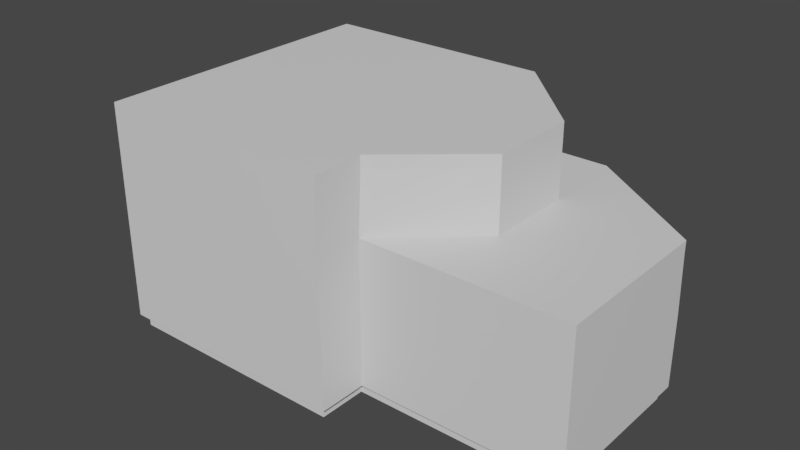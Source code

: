 # Source: map.blend  (saved by Blender 2.91.10; exported with 4.5.12 LTS)
import bpy
from mathutils import Matrix  # noqa: F401  (used for matrix-valued properties, if any)

bpy.ops.wm.read_factory_settings(use_empty=True)
scene = bpy.context.scene
scene.name = 'Scene'

# ---- materials (node trees are filled in below, after node groups)
mat_walls = bpy.data.materials.new('walls')
mat_floors = bpy.data.materials.new('floors')

# ---- node groups
ng_auto_smooth = bpy.data.node_groups.new('Auto Smooth', 'GeometryNodeTree')
_s = ng_auto_smooth.interface.new_socket(name='Geometry', in_out='OUTPUT', socket_type='NodeSocketGeometry')
_s = ng_auto_smooth.interface.new_socket(name='Geometry', in_out='INPUT', socket_type='NodeSocketGeometry')
_s = ng_auto_smooth.interface.new_socket(name='Angle', in_out='INPUT', socket_type='NodeSocketFloat')
_s.subtype = 'ANGLE'
_s.min_value = 0.0
_s.max_value = 3.142
ng_auto_smooth.is_modifier = True
_N = ng_auto_smooth.nodes; _L = ng_auto_smooth.links
n0 = _N.new('NodeGroupOutput'); n0.name = 'Group Output'; n0.location = (480, -100)
n1 = _N.new('NodeGroupInput'); n1.name = 'Group Input'; n1.location = (-420, -300)
n2 = _N.new('NodeGroupInput'); n2.name = 'Group Input.001'; n2.location = (-60, -100)
n3 = _N.new('GeometryNodeSetShadeSmooth'); n3.name = 'Set Shade Smooth'; n3.location = (120, -100)
n3.domain = 'EDGE'
n4 = _N.new('GeometryNodeSetShadeSmooth'); n4.name = 'Set Shade Smooth.001'; n4.location = (300, -100)
n5 = _N.new('GeometryNodeInputMeshEdgeAngle'); n5.name = 'Edge Angle'; n5.location = (-420, -220)
n6 = _N.new('GeometryNodeInputEdgeSmooth'); n6.name = 'Is Edge Smooth'; n6.location = (-60, -160)
n7 = _N.new('GeometryNodeInputShadeSmooth'); n7.name = 'Is Face Smooth'; n7.location = (-240, -340)
n8 = _N.new('FunctionNodeBooleanMath'); n8.name = 'Boolean Math'; n8.location = (-60, -220)
n9 = _N.new('FunctionNodeCompare'); n9.name = 'Compare'; n9.location = (-240, -180)
n9.operation = 'LESS_EQUAL'
_L.new(n5.outputs[0], n9.inputs[0])
_L.new(n4.outputs[0], n0.inputs[0])
_L.new(n1.outputs[1], n9.inputs[1])
_L.new(n9.outputs[0], n8.inputs[0])
_L.new(n7.outputs[0], n8.inputs[1])
_L.new(n2.outputs[0], n3.inputs[0])
_L.new(n6.outputs[0], n3.inputs[1])
_L.new(n3.outputs[0], n4.inputs[0])
_L.new(n8.outputs[0], n3.inputs[2])
n0.is_active_output = True

# ---- material node trees
mat_walls.use_nodes = True; mat_walls.node_tree.nodes.clear()
_N = mat_walls.node_tree.nodes; _L = mat_walls.node_tree.links
n0 = _N.new('ShaderNodeBsdfPrincipled'); n0.name = 'Principled BSDF'; n0.location = (10, 300)
n0.distribution = 'GGX'
n0.subsurface_method = 'BURLEY'
n0.inputs[3].default_value = 1.45
n0.inputs[27].default_value = (0.0, 0.0, 0.0, 1.0)
n0.inputs[28].default_value = 1.0
n1 = _N.new('ShaderNodeOutputMaterial'); n1.name = 'Material Output'; n1.location = (300, 300)
_L.new(n0.outputs[0], n1.inputs[0])
n1.is_active_output = True
mat_floors.use_nodes = True; mat_floors.node_tree.nodes.clear()
_N = mat_floors.node_tree.nodes; _L = mat_floors.node_tree.links
n0 = _N.new('ShaderNodeBsdfPrincipled'); n0.name = 'Principled BSDF'; n0.location = (10, 300)
n0.distribution = 'GGX'
n0.subsurface_method = 'BURLEY'
n0.inputs[3].default_value = 1.45
n0.inputs[27].default_value = (0.0, 0.0, 0.0, 1.0)
n0.inputs[28].default_value = 1.0
n1 = _N.new('ShaderNodeOutputMaterial'); n1.name = 'Material Output'; n1.location = (300, 300)
_L.new(n0.outputs[0], n1.inputs[0])
n1.is_active_output = True

# ---- world
world_world = bpy.data.worlds.new('World'); scene.world = world_world
world_world.use_nodes = True; world_world.node_tree.nodes.clear()
_N = world_world.node_tree.nodes; _L = world_world.node_tree.links
n0 = _N.new('ShaderNodeOutputWorld'); n0.name = 'World Output'; n0.location = (300, 300)
n1 = _N.new('ShaderNodeBackground'); n1.name = 'Background'; n1.location = (10, 300)
n1.inputs[0].default_value = (0.05088, 0.05088, 0.05088, 1.0)
_L.new(n1.outputs[0], n0.inputs[0])
n0.is_active_output = True
world_world.color = (0.05088, 0.05088, 0.05088)
world_world.use_sun_shadow = False
world_world.sun_shadow_jitter_overblur = 0.0

# ---- meshes
me_plane = bpy.data.meshes.new('Plane')
me_plane.from_pydata([(-16.0, 10.0, 0.0), (10.0, 10.0, 0.0), (5.0, 10.0, 0.0), (8.0, 10.0, 0.0), (10.0, 3.0, 0.0), (20.0, -10.0, 0.0), (20.0, 3.0, 0.0), (8.5, 3.0, 0.0), (4.5, 3.0, 0.0), (3.0, -3.5, 0.0), (3.0, -10.0, 0.0), (3.0, -8.5, 0.0), (-16.0, 3.0, 0.0), (-11.0, 10.0, 0.0), (3.0, 10.0, 5.0), (10.0, 10.0, 5.0), (5.0, 10.0, 5.0), (8.0, 10.0, 5.0), (10.0, 3.0, 5.0), (20.0, -10.0, 5.0), (20.0, 3.0, 5.0), (8.5, 3.0, 5.0), (4.5, 3.0, 5.0), (3.0, 3.0, 5.0), (3.0, -3.5, 5.0), (3.0, -10.0, 5.0), (3.0, -8.5, 5.0), (-16.0, -14.0, 0.0), (3.0, -14.0, 0.0), (-16.0, -14.0, 5.0), (3.0, -14.0, 5.0), (-11.0, 10.0, 5.0), (-16.0, 10.0, 5.0), (-16.0, 3.0, 5.0), (-11.0, 3.0, 5.0), (3.0, 10.0, 0.0), (3.0, 3.0, 0.0), (-15.0, 3.0, 5.0), (-11.0, 3.0, 0.0), (-15.0, 3.0, 0.0), (3.0, 10.0, 6.0), (10.0, 10.0, 6.0), (5.0, 10.0, 6.0), (8.0, 10.0, 6.0), (10.0, 3.0, 6.0), (20.0, -10.0, 6.0), (20.0, 3.0, 6.0), (8.5, 3.0, 6.0), (4.5, 3.0, 6.0), (3.0, 3.0, 6.0), (3.0, -3.5, 6.0), (3.0, -10.0, 6.0), (3.0, -8.5, 6.0), (-16.0, -14.0, 6.0), (3.0, -14.0, 6.0), (-11.0, 10.0, 6.0), (-16.0, 10.0, 6.0), (-16.0, 3.0, 6.0), (-11.0, 3.0, 6.0), (-15.0, 3.0, 6.0), (-11.0, 8.0, 5.0), (-15.0, 8.0, 5.0), (-11.0, 8.0, 0.0), (-15.0, 8.0, 0.0), (-12.0, 3.0, 6.0), (-12.0, 8.0, 5.0), (-12.0, 8.0, 0.0), (-12.0, 3.0, 5.0), (-1.0, -4.0, 11.0), (-16.0, 3.0, 11.0), (-15.0, 3.0, 11.0), (-16.0, -8.0, 5.0), (-16.0, -8.0, 0.0), (-16.0, -8.0, 6.0), (-6.0, -8.0, 6.0), (-6.0, -14.0, 0.0), (-6.0, -14.0, 5.0), (-6.0, -14.0, 6.0), (-14.5, -8.0, 6.0), (-10.5, -8.0, 6.0), (-20.0, -1.0, 6.0), (-20.0, -1.0, 11.0), (-20.0, -4.0, 6.0), (-18.47, 1.7, 11.0), (-18.47, 1.7, 6.0), (-18.47, -6.7, 6.0), (10.0, 10.0, 11.0), (-6.0, -8.0, 11.0), (-6.0, -14.0, 11.0), (-10.5, -8.0, 11.0), (-6.0, -4.0, 6.0), (10.0, -4.0, 6.0), (10.0, -10.0, 0.0), (10.0, -10.0, 5.0), (10.0, -10.0, 6.0), (3.0, 10.0, 11.0), (3.0, -10.0, 11.0), (3.0, -14.0, 11.0), (-1.0, -4.0, 6.0), (5.0, 10.0, 11.0), (8.0, 10.0, 11.0), (20.0, 3.0, 11.0), (10.0, -10.0, 11.0), (-4.0, -4.0, 11.0), (-4.0, -4.0, 6.0), (10.0, -5.5, 6.0), (10.0, -5.5, 11.0), (10.0, -8.5, 6.0), (3.0, 3.0, 11.0), (-11.0, 10.0, 11.0), (-16.0, 10.0, 11.0), (-11.0, 3.0, 11.0), (-12.0, 3.0, 11.0), (-20.0, -4.0, 11.0), (-18.47, -6.7, 11.0), (-16.0, -14.0, 11.0), (-16.0, -8.0, 11.0), (-14.5, -8.0, 11.0), (-6.0, -4.0, 11.0), (10.0, -4.0, 11.0), (20.0, -10.0, 11.0), (10.0, -8.5, 11.0), (3.0, 3.0, 12.0), (-11.0, 10.0, 12.0), (-11.0, 3.0, 12.0), (-20.0, -1.0, 12.0), (-16.0, -14.0, 12.0), (-6.0, -8.0, 12.0), (-6.0, -14.0, 12.0), (-14.5, -8.0, 12.0), (-10.5, -8.0, 12.0), (-6.0, -4.0, 12.0), (10.0, -4.0, 12.0), (3.0, 10.0, 12.0), (3.0, -10.0, 12.0), (5.0, 10.0, 12.0), (8.0, 10.0, 12.0), (20.0, -10.0, 12.0), (20.0, 3.0, 12.0), (10.0, -5.5, 12.0), (10.0, -8.5, 12.0), (-1.0, -4.0, 12.0), (-16.0, 10.0, 12.0), (-16.0, 3.0, 12.0), (-15.0, 3.0, 12.0), (-12.0, 3.0, 12.0), (-20.0, -4.0, 12.0), (-18.47, 1.7, 12.0), (-18.47, -6.7, 12.0), (10.0, 10.0, 12.0), (-16.0, -8.0, 12.0), (3.0, -14.0, 12.0), (10.0, -10.0, 12.0), (-4.0, -4.0, 12.0), (4.5, 3.0, 11.0), (4.5, 3.0, 12.0), (3.0, -4.0, 6.0), (3.0, -4.0, 11.0), (3.0, -4.0, 12.0), (10.0, 3.0, 12.0), (-11.0, 10.0, 17.0), (-16.0, -14.0, 17.0), (-6.0, -14.0, 17.0), (10.0, -4.0, 17.0), (3.0, 10.0, 17.0), (3.0, -10.0, 17.0), (-16.0, 10.0, 17.0), (-16.0, 3.0, 17.0), (-16.0, -8.0, 17.0), (3.0, -14.0, 17.0), (10.0, 3.0, 17.0), (-11.0, 10.0, 18.0), (-16.0, -14.0, 18.0), (-6.0, -14.0, 18.0), (10.0, -4.0, 18.0), (3.0, 10.0, 18.0), (3.0, -10.0, 18.0), (-16.0, 10.0, 18.0), (-16.0, 3.0, 18.0), (-16.0, -8.0, 18.0), (3.0, -14.0, 18.0), (10.0, 3.0, 18.0)], [(105, 107), (98, 104)], [(2, 35, 14, 16), (8, 36, 23, 22), (4, 1, 15, 18), (36, 23, 24, 9), (13, 0, 32, 31), (1, 3, 17, 15), (10, 11, 26, 25), (5, 6, 20, 19), (38, 34, 23, 36), (4, 18, 20, 6), (0, 12, 33, 32), (92, 5, 19, 93), (71, 72, 27, 29), (4, 7, 21, 18), (75, 28, 30, 76), (35, 13, 31, 14), (10, 25, 30, 28), (12, 33, 37, 39), (34, 38, 62, 60), (16, 14, 40, 42), (30, 25, 51, 54), (71, 29, 53, 73), (93, 19, 45, 94), (21, 47, 44, 18), (14, 31, 55, 40), (23, 49, 48, 22), (18, 15, 41, 44), (16, 42, 43, 17), (23, 49, 50, 24), (31, 32, 56, 55), (76, 30, 54, 77), (21, 22, 48, 47), (23, 34, 58, 49), (15, 17, 43, 41), (24, 50, 52, 26), (26, 52, 51, 25), (67, 37, 59, 64), (19, 20, 46, 45), (32, 33, 57, 56), (20, 18, 44, 46), (37, 33, 57, 59), (66, 65, 60, 62), (67, 34, 60, 65), (39, 37, 61, 63), (37, 67, 65, 61), (63, 61, 65, 66), (34, 67, 64, 58), (49, 58, 111, 108), (55, 56, 110, 109), (56, 57, 69, 110), (40, 55, 109, 95), (58, 64, 112, 111), (59, 57, 69, 70), (33, 71, 73, 57), (33, 12, 72, 71), (29, 76, 77, 53), (27, 75, 76, 29), (84, 80, 81, 83), (85, 114, 113, 82), (81, 80, 82, 113), (57, 84, 83, 69), (73, 116, 114, 85), (74, 77, 88, 87), (77, 54, 97, 88), (79, 74, 87, 89), (73, 53, 115, 116), (73, 78, 117, 116), (53, 77, 88, 115), (87, 118, 90, 74), (157, 119, 91, 156), (25, 93, 94, 51), (10, 92, 93, 25), (106, 105, 91, 119), (51, 94, 102, 96), (54, 51, 96, 97), (42, 40, 95, 99), (45, 46, 101, 120), (41, 86, 101, 46), (43, 42, 99, 100), (41, 43, 100, 86), (94, 45, 120, 102), (118, 103, 104, 90), (102, 94, 107, 121), (99, 95, 133, 135), (120, 101, 138, 137), (100, 99, 135, 136), (89, 87, 127, 130), (86, 149, 138, 101), (115, 88, 128, 126), (69, 143, 144, 70), (95, 109, 123, 133), (88, 128, 127, 87), (111, 124, 122, 108), (96, 102, 152, 134), (116, 117, 129, 150), (112, 145, 124, 111), (102, 121, 140, 152), (86, 100, 136, 149), (68, 103, 153, 141), (106, 119, 132, 139), (114, 116, 150, 148), (83, 81, 125, 147), (106, 139, 140, 121), (109, 110, 142, 123), (118, 87, 127, 131), (117, 89, 130, 129), (103, 118, 131, 153), (113, 114, 148, 146), (102, 120, 137, 152), (81, 113, 146, 125), (97, 96, 134, 151), (69, 83, 147, 143), (110, 69, 143, 142), (157, 68, 141, 158), (70, 144, 145, 112), (88, 97, 151, 128), (116, 115, 126, 150), (154, 48, 49, 108), (122, 155, 154, 108), (119, 157, 158, 132), (68, 157, 156, 98), (128, 151, 169, 162), (132, 159, 170, 163), (143, 150, 168, 167), (151, 134, 165, 169), (126, 128, 162, 161), (142, 143, 167, 166), (133, 159, 170, 164), (123, 142, 166, 160), (132, 134, 165, 163), (150, 126, 161, 168), (133, 123, 160, 164), (163, 165, 176, 174), (164, 160, 171, 175), (169, 165, 176, 180), (166, 167, 178, 177), (164, 170, 181, 175), (161, 162, 173, 172), (162, 169, 180, 173), (160, 166, 177, 171), (163, 170, 181, 174), (167, 168, 179, 178), (168, 161, 172, 179)])
_uv = me_plane.uv_layers.new(name='UVMap')
_uv.uv.foreach_set('vector', [0.0, 0.0, 0.0, 0.0, 0.0, 0.0, 0.0, 0.0, 0.0, 0.0, 0.0, 0.0, 0.0, 0.0, 0.0, 0.0, 0.0, 0.0, 0.0, 0.0, 0.0, 0.0, 0.0, 0.0, 0.0, 0.0, 0.0, 0.0, 0.0, 0.0, 0.0, 0.0, 0.0, 0.0, 0.0, 0.0, 0.0, 0.0, 0.0, 0.0, 0.0, 0.0, 0.0, 0.0, 0.0, 0.0, 0.0, 0.0, 0.0, 0.0, 0.0, 0.0, 0.0, 0.0, 0.0, 0.0, 0.0, 0.0, 0.0, 0.0, 0.0, 0.0, 0.0, 0.0, 0.0, 0.0, 0.0, 0.0, 0.0, 0.0, 0.0, 0.0, 0.0, 0.0, 0.0, 0.0, 0.0, 0.0, 0.0, 0.0, 0.0, 0.0, 0.0, 0.0, 0.0, 0.0, 0.0, 0.0, 0.0, 0.0, 0.0, 0.0, 0.0, 0.0, 0.0, 0.0, 0.0, 0.0, 0.0, 0.0, 0.0, 0.0, 0.0, 0.0, 0.0, 0.0, 0.0, 0.0, 0.0, 0.0, 0.0, 0.0, 0.0, 0.0, 0.0, 0.0, 0.0, 0.0, 0.0, 0.0, 0.0, 0.0, 0.0, 0.0, 0.0, 0.0, 0.0, 0.0, 0.0, 0.0, 0.0, 0.0, 0.0, 0.0, 0.0, 0.0, 0.0, 0.0, 0.0, 0.0, 0.0, 0.0, 0.0, 0.0, 0.0, 0.0, 0.0, 0.0, 0.0, 0.0, 0.0, 0.0, 0.0, 0.0, 0.0, 0.0, 0.0, 0.0, 0.0, 0.0, 0.0, 0.0, 0.0, 0.0, 0.0, 0.0, 0.0, 0.0, 0.0, 0.0, 0.0, 0.0, 0.0, 0.0, 0.0, 0.0, 0.0, 0.0, 0.0, 0.0, 0.0, 0.0, 0.0, 0.0, 0.0, 0.0, 0.0, 0.0, 0.0, 0.0, 0.0, 0.0, 0.0, 0.0, 0.0, 0.0, 0.0, 0.0, 0.0, 0.0, 0.0, 0.0, 0.0, 0.0, 0.0, 0.0, 0.0, 0.0, 0.0, 0.0, 0.0, 0.0, 0.0, 0.0, 0.0, 0.0, 0.0, 0.0, 0.0, 0.0, 0.0, 0.0, 0.0, 0.0, 0.0, 0.0, 0.0, 0.0, 0.0, 0.0, 0.0, 0.0, 0.0, 0.0, 0.0, 0.0, 0.0, 0.0, 0.0, 0.0, 0.0, 0.0, 0.0, 0.0, 0.0, 0.0, 0.0, 0.0, 0.0, 0.0, 0.0, 0.0, 0.0, 0.0, 0.0, 0.0, 0.0, 0.0, 0.0, 0.0, 0.0, 0.0, 0.0, 0.0, 0.0, 0.0, 0.0, 0.0, 0.0, 0.0, 0.0, 0.0, 0.0, 0.0, 0.0, 0.0, 0.0, 0.0, 0.0, 0.0, 0.0, 0.0, 0.0, 0.0, 0.0, 0.0, 0.0, 0.0, 0.0, 0.0, 0.0, 0.0, 0.0, 0.0, 0.0, 0.0, 0.0, 0.0, 0.0, 0.0, 0.0, 0.0, 0.0, 0.0, 0.0, 0.0, 0.0, 0.0, 0.0, 0.0, 0.0, 0.0, 0.0, 0.0, 0.0, 0.0, 0.0, 0.0, 0.0, 0.0, 0.0, 0.0, 0.0, 0.0, 0.0, 0.0, 0.0, 0.0, 0.0, 0.0, 0.0, 0.0, 0.0, 0.0, 0.0, 0.0, 0.0, 0.0, 0.0, 0.0, 0.0, 0.0, 0.0, 0.0, 0.0, 0.0, 0.0, 0.0, 0.0, 0.0, 0.0, 0.0, 0.0, 0.0, 0.0, 0.0, 0.0, 0.0, 0.0, 0.0, 0.0, 0.0, 0.0, 0.0, 0.0, 0.0, 0.0, 0.0, 0.0, 0.0, 0.0, 0.0, 0.0, 0.0, 0.0, 0.0, 0.0, 0.0, 0.0, 0.0, 0.0, 0.0, 0.0, 0.0, 0.0, 0.0, 0.0, 0.0, 0.0, 0.0, 0.0, 0.0, 0.0, 0.0, 0.0, 0.0, 0.0, 0.0, 0.0, 0.0, 0.0, 0.0, 0.0, 0.0, 0.0, 0.0, 0.0, 0.0, 0.0, 0.0, 0.0, 0.0, 0.0, 0.0, 0.0, 0.0, 0.0, 0.0, 0.0, 0.0, 0.0, 0.0, 0.0, 0.0, 0.0, 0.0, 0.0, 0.0, 0.0, 0.0, 0.0, 0.0, 0.0, 0.0, 0.0, 0.0, 0.0, 0.0, 0.0, 0.0, 0.0, 0.0, 0.0, 0.0, 0.0, 0.0, 0.0, 0.0, 0.0, 0.0, 0.0, 0.0, 0.0, 0.0, 0.0, 0.0, 0.0, 0.0, 0.0, 0.0, 0.0, 0.0, 0.0, 0.0, 0.0, 0.0, 0.0, 0.0, 0.0, 0.0, 0.0, 0.0, 0.0, 0.0, 0.0, 0.0, 0.0, 0.0, 0.0, 0.0, 0.0, 0.0, 0.0, 0.0, 0.0, 0.0, 0.0, 0.0, 0.0, 0.0, 0.0, 0.0, 0.0, 0.0, 0.0, 0.0, 0.0, 0.0, 0.0, 0.0, 0.0, 0.0, 0.0, 0.0, 0.0, 0.0, 0.0, 0.0, 0.0, 0.0, 0.0, 0.0, 0.0, 0.0, 0.0, 0.0, 0.0, 0.0, 0.0, 0.0, 0.0, 0.0, 0.0, 0.0, 0.0, 0.0, 0.0, 0.0, 0.0, 0.0, 0.0, 0.0, 0.0, 0.0, 0.0, 0.0, 0.0, 0.0, 0.0, 0.0, 0.0, 0.0, 0.0, 0.0, 0.0, 0.0, 0.0, 0.0, 0.0, 0.0, 0.0, 0.0, 0.0, 0.0, 0.0, 0.0, 0.0, 0.0, 0.0, 0.0, 0.0, 0.0, 0.0, 0.0, 0.0, 0.0, 0.0, 0.0, 0.0, 0.0, 0.0, 0.0, 0.0, 0.0, 0.0, 0.0, 0.0, 0.0, 0.0, 0.0, 0.0, 0.0, 0.0, 0.0, 0.0, 0.0, 0.0, 0.0, 0.0, 0.0, 0.0, 0.0, 0.0, 0.0, 0.0, 0.0, 0.0, 0.0, 0.0, 0.0, 0.0, 0.0, 0.0, 0.0, 0.0, 0.0, 0.0, 0.0, 0.0, 0.0, 0.0, 0.0, 0.0, 0.0, 0.0, 0.0, 0.0, 0.0, 0.0, 0.0, 0.0, 0.0, 0.0, 0.0, 0.0, 0.0, 0.0, 0.0, 0.0, 0.0, 0.0, 0.0, 0.0, 0.0, 0.0, 0.0, 0.0, 0.0, 0.0, 0.0, 0.0, 0.0, 0.0, 0.0, 0.0, 0.0, 0.0, 0.0, 0.0, 0.0, 0.0, 0.0, 0.0, 0.0, 0.0, 0.0, 0.0, 0.0, 0.0, 0.0, 0.0, 0.0, 0.0, 0.0, 0.0, 0.0, 0.0, 0.0, 0.0, 0.0, 0.0, 0.0, 0.0, 0.0, 0.0, 0.0, 0.0, 0.0, 0.0, 0.0, 0.0, 0.0, 0.0, 0.0, 0.0, 0.0, 0.0, 0.0, 0.0, 0.0, 0.0, 0.0, 0.0, 0.0, 0.0, 0.0, 0.0, 0.0, 0.0, 0.0, 0.0, 0.0, 0.0, 0.0, 0.0, 0.0, 0.0, 0.0, 0.0, 0.0, 0.0, 0.0, 0.0, 0.0, 0.0, 0.0, 0.0, 0.0, 0.0, 0.0, 0.0, 0.0, 0.0, 0.0, 0.0, 0.0, 0.0, 0.0, 0.0, 0.0, 0.0, 0.0, 0.0, 0.0, 0.0, 0.0, 0.0, 0.0, 0.0, 0.0, 0.0, 0.0, 0.0, 0.0, 0.0, 0.0, 0.0, 0.0, 0.0, 0.0, 0.0, 0.0, 0.0, 0.0, 0.0, 0.0, 0.0, 0.0, 0.0, 0.0, 0.0, 0.0, 0.0, 0.0, 0.0, 0.0, 0.0, 0.0, 0.0, 0.0, 0.0, 0.0, 0.0, 0.0, 0.0, 0.0, 0.0, 0.0, 0.0, 0.0, 0.0, 0.0, 0.0, 0.0, 0.0, 0.0, 0.0, 0.0, 0.0, 0.0, 0.0, 0.0, 0.0, 0.0, 0.0, 0.0, 0.0, 0.0, 0.0, 0.0, 0.0, 0.0, 0.0, 0.0, 0.0, 0.0, 0.0, 0.0, 0.0, 0.0, 0.0, 0.0, 0.0, 0.0, 0.0, 0.0, 0.0, 0.0, 0.0, 0.0, 0.0, 0.0, 0.0, 0.0, 0.0, 0.0, 0.0, 0.0, 0.0, 0.0, 0.0, 0.0, 0.0, 0.0, 0.0, 0.0, 0.0, 0.0, 0.0, 0.0, 0.0, 0.0, 0.0, 0.0, 0.0, 0.0, 0.0, 0.0, 0.0, 0.0, 0.0, 0.0, 0.0, 0.0, 0.0, 0.0, 0.0, 0.0, 0.0, 0.0, 0.0, 0.0, 0.0, 0.0, 0.0, 0.0, 0.0, 0.0, 0.0, 0.0, 0.0, 0.0, 0.0, 0.0, 0.0, 0.0, 0.0, 0.0, 0.0, 0.0, 0.0, 0.0, 0.0, 0.0, 0.0, 0.0, 0.0, 0.0, 0.0, 0.0, 0.0, 0.0, 0.0, 0.0, 0.0, 0.0, 0.0, 0.0, 0.0, 0.0, 0.0, 0.0, 0.0, 0.0, 0.0, 0.0, 0.0, 0.0, 0.0, 0.0, 0.0, 0.0, 0.0, 0.0, 0.0, 0.0, 0.0, 0.0, 0.0, 0.0, 0.0, 0.0, 0.0, 0.0, 0.0, 0.0, 0.0, 0.0, 0.0, 0.0, 0.0, 0.0, 0.0, 0.0, 0.0, 0.0, 0.0, 0.0, 0.0, 0.0, 0.0, 0.0, 0.0, 0.0, 0.0, 0.0, 0.0, 0.0, 0.0, 0.0, 0.0, 0.0, 0.0, 0.0, 0.0, 0.0, 0.0, 0.0, 0.0, 0.0, 0.0, 0.0, 0.0, 0.0, 0.0, 0.0, 0.0, 0.0, 0.0, 0.0, 0.0, 0.0, 0.0, 0.0, 0.0, 0.0, 0.0, 0.0, 0.0, 0.0, 0.0, 0.0, 0.0, 0.0, 0.0, 0.0, 0.0, 0.0, 0.0, 0.0, 0.0, 0.0, 0.0, 0.0, 0.0, 0.0, 0.0, 0.0, 0.0, 0.0, 0.0, 0.0, 0.0, 0.0, 0.0, 0.0, 0.0, 0.0, 0.0, 0.0, 0.0, 0.0, 0.0, 0.0, 0.0, 0.0, 0.0, 0.0, 0.0, 0.0, 0.0, 0.0, 0.0, 0.0, 0.0, 0.0, 0.0, 0.0, 0.0, 0.0, 0.0, 0.0, 0.0, 0.0, 0.0, 0.0, 0.0, 0.0, 0.0, 0.0, 0.0, 0.0, 0.0, 0.0, 0.0, 0.0, 0.0, 0.0, 0.0, 0.0, 0.0, 0.0, 0.0, 0.0, 0.0, 0.0, 0.0, 0.0, 0.0, 0.0, 0.0, 0.0, 0.0, 0.0, 0.0, 0.0, 0.0, 0.0, 0.0, 0.0, 0.0, 0.0, 0.0, 0.0, 0.0, 0.0, 0.0, 0.0, 0.0, 0.0, 0.0, 0.0, 0.0, 0.0, 0.0, 0.0, 0.0, 0.0, 0.0, 0.0, 0.0, 0.0, 0.0, 0.0, 0.0, 0.0, 0.0, 0.0, 0.0, 0.0, 0.0, 0.0, 0.0, 0.0, 0.0, 0.0, 0.0, 0.0, 0.0, 0.0, 0.0, 0.0, 0.0, 0.0, 0.0, 0.0, 0.0, 0.0, 0.0, 0.0, 0.0, 0.0, 0.0, 0.0, 0.0, 0.0, 0.0, 0.0, 0.0, 0.0, 0.0, 0.0, 0.0, 0.0, 0.0, 0.0, 0.0, 0.0, 0.0, 0.0, 0.0, 0.0, 0.0, 0.0])
me_plane.materials.append(mat_walls)
me_plane.use_remesh_fix_poles = True
me_plane.use_remesh_preserve_attributes = False
me_plane.use_mirror_vertex_groups = False
me_plane.update()
me_plane_001 = bpy.data.meshes.new('Plane.001')
me_plane_001.from_pydata([(3.0, 10.0, 0.0), (3.0, 3.0, 0.0), (-11.0, 10.0, 6.0), (-16.0, 10.0, 6.0), (-11.0, 3.0, 6.0), (-11.0, 10.0, 12.0), (3.0, 10.0, 6.0), (3.0, 3.0, 6.0), (-16.0, 10.0, 12.0), (-11.0, 3.0, 12.0), (10.0, 10.0, 0.0), (10.0, 3.0, 0.0), (10.0, 10.0, 6.0), (10.0, 3.0, 6.0), (20.0, 3.0, 6.0), (20.0, 3.0, 0.0), (3.0, -10.0, 0.0), (10.0, -10.0, 0.0), (20.0, -10.0, 0.0), (-11.0, 3.0, 0.0), (-11.0, -10.0, 0.0), (3.0, -14.0, 0.0), (-11.0, -14.0, 0.0), (-16.0, 3.0, 0.0), (-16.0, -10.0, 0.0), (-16.0, -14.0, 0.0), (-11.0, 10.0, 0.0), (-16.0, 10.0, 0.0), (3.0, -10.0, 6.0), (10.0, -10.0, 6.0), (20.0, -10.0, 6.0), (-11.0, -10.0, 6.0), (3.0, -14.0, 6.0), (-11.0, -14.0, 6.0), (-16.0, -14.0, 6.0), (-16.0, 3.0, 6.0), (-16.0, -8.0, 6.0), (-20.0, -1.0, 6.0), (-20.0, -4.0, 6.0), (-18.47, 1.7, 6.0), (-18.47, -6.7, 6.0), (-16.0, -8.0, 12.0), (-11.0, -10.0, 12.0), (3.0, 3.0, 12.0), (3.0, -10.0, 12.0), (-16.0, 3.0, 12.0), (-20.0, -1.0, 12.0), (-20.0, -4.0, 12.0), (-18.47, 1.7, 12.0), (-18.47, -6.7, 12.0), (-16.0, -14.0, 12.0), (-11.0, -14.0, 12.0), (3.0, -14.0, 12.0), (10.0, 3.0, 12.0), (10.0, -4.0, 12.0), (3.0, 10.0, 12.0), (20.0, -10.0, 12.0), (20.0, 3.0, 12.0), (20.0, -4.0, 12.0), (10.0, 10.0, 12.0), (-15.96, 9.967, 18.0), (-15.96, -8.033, 18.0), (3.044, 2.967, 18.0), (3.044, -10.03, 18.0), (-15.96, 2.967, 18.0), (-15.96, -14.03, 18.0), (3.044, -14.03, 18.0), (10.04, 2.967, 18.0), (10.04, -4.033, 18.0), (3.044, 9.967, 18.0)], [], [(0, 2, 4, 1), (3, 35, 4, 2), (6, 5, 9, 7), (8, 45, 9, 5), (0, 1, 11, 10), (6, 7, 13, 12), (13, 14, 12), (11, 17, 18, 15), (11, 1, 16, 17), (1, 19, 20, 16), (20, 22, 21, 16), (20, 24, 25, 22), (19, 23, 24, 20), (19, 26, 27, 23), (14, 13, 29, 30), (13, 7, 28, 29), (31, 28, 7, 4), (28, 31, 33, 32), (33, 31, 36, 34), (37, 38, 40, 39), (40, 36, 35, 39), (31, 4, 35, 36), (9, 45, 41, 42), (9, 42, 44, 43), (46, 47, 49, 48), (49, 41, 45, 48), (44, 42, 51, 52), (42, 41, 50, 51), (43, 44, 54, 53), (43, 53, 55), (55, 53, 57, 59), (54, 44, 56, 58), (53, 54, 58, 57), (61, 63, 62, 64), (61, 65, 66, 63), (62, 63, 68, 67), (62, 67, 69), (62, 69, 60, 64)])
_uv = me_plane_001.uv_layers.new(name='UVMap')
_uv.uv.foreach_set('vector', [0.0, 0.0, 0.0, 0.0, 0.0, 0.0, 0.0, 0.0, 0.0, 0.0, 0.0, 0.0, 0.0, 0.0, 0.0, 0.0, 0.0, 0.0, 0.0, 0.0, 0.0, 0.0, 0.0, 0.0, 0.0, 0.0, 0.0, 0.0, 0.0, 0.0, 0.0, 0.0, 0.0, 0.0, 0.0, 0.0, 0.0, 0.0, 0.0, 0.0, 0.0, 0.0, 0.0, 0.0, 0.0, 0.0, 0.0, 0.0, 0.0, 0.0, 0.0, 0.0, 0.0, 0.0, 0.0, 0.0, 0.0, 0.0, 0.0, 0.0, 0.0, 0.0, 0.0, 0.0, 0.0, 0.0, 0.0, 0.0, 0.0, 0.0, 0.0, 0.0, 0.0, 0.0, 0.0, 0.0, 0.0, 0.0, 0.0, 0.0, 0.0, 0.0, 0.0, 0.0, 0.0, 0.0, 0.0, 0.0, 0.0, 0.0, 0.0, 0.0, 0.0, 0.0, 0.0, 0.0, 0.0, 0.0, 0.0, 0.0, 0.0, 0.0, 0.0, 0.0, 0.0, 0.0, 0.0, 0.0, 0.0, 0.0, 0.0, 0.0, 0.0, 0.0, 0.0, 0.0, 0.0, 0.0, 0.0, 0.0, 0.0, 0.0, 0.0, 0.0, 0.0, 0.0, 0.0, 0.0, 0.0, 0.0, 0.0, 0.0, 0.0, 0.0, 0.0, 0.0, 0.0, 0.0, 0.0, 0.0, 0.0, 0.0, 0.0, 0.0, 0.0, 0.0, 0.0, 0.0, 0.0, 0.0, 0.0, 0.0, 0.0, 0.0, 0.0, 0.0, 0.0, 0.0, 0.0, 0.0, 0.0, 0.0, 0.0, 0.0, 0.0, 0.0, 0.0, 0.0, 0.0, 0.0, 0.0, 0.0, 0.0, 0.0, 0.0, 0.0, 0.0, 0.0, 0.0, 0.0, 0.0, 0.0, 0.0, 0.0, 0.0, 0.0, 0.0, 0.0, 0.0, 0.0, 0.0, 0.0, 0.0, 0.0, 0.0, 0.0, 0.0, 0.0, 0.0, 0.0, 0.0, 0.0, 0.0, 0.0, 0.0, 0.0, 0.0, 0.0, 0.0, 0.0, 0.0, 0.0, 0.0, 0.0, 0.0, 0.0, 0.0, 0.0, 0.0, 0.0, 0.0, 0.0, 0.0, 0.0, 0.0, 0.0, 0.0, 0.0, 0.0, 0.0, 0.0, 0.0, 0.0, 0.0, 0.0, 0.0, 0.0, 0.0, 0.0, 0.0, 0.0, 0.0, 0.0, 0.0, 0.0, 0.0, 0.0, 0.0, 0.0, 0.0, 0.0, 0.0, 0.0, 0.0, 0.0, 0.0, 0.0, 0.0, 0.0, 0.0, 0.0, 0.0, 0.0, 0.0, 0.0, 0.0, 0.0, 0.0, 0.0, 0.0, 0.0, 0.0, 0.0, 0.0, 0.0, 0.0, 0.0, 0.0, 0.0, 0.0, 0.0, 0.0, 0.0, 0.0, 0.0, 0.0, 0.0, 0.0, 0.0, 0.0, 0.0, 0.0, 0.0, 0.0, 0.0, 0.0, 0.0, 0.0])
me_plane_001.materials.append(mat_floors)
me_plane_001.use_remesh_fix_poles = True
me_plane_001.use_remesh_preserve_attributes = False
me_plane_001.use_mirror_vertex_groups = False
me_plane_001.update()

# ---- objects
ob_walls = bpy.data.objects.new('walls', me_plane)
ob_stairs_floors = bpy.data.objects.new('stairs+floors', me_plane_001)

# ---- transforms, parenting, visibility, modifiers, constraints
ob_walls.location = (0.0, 0.0, 0.0)
ob_walls.lineart.crease_threshold = 0.0
_m = ob_walls.modifiers.new('Solidify', 'SOLIDIFY')
_m.solidify_mode = 'NON_MANIFOLD'
_m.thickness = 1.0
_m.offset = 0.0
_m.use_even_offset = True
_m = ob_walls.modifiers.new('Auto Smooth', 'NODES')
_m.node_group = ng_auto_smooth
_gi = [s.identifier for s in ng_auto_smooth.interface.items_tree if s.item_type == 'SOCKET' and s.in_out == 'INPUT']
_m[_gi[1]] = 0.5236  # Angle
ob_stairs_floors.location = (0.0, 0.0, 0.0)
ob_stairs_floors.lineart.crease_threshold = 0.0
_m = ob_stairs_floors.modifiers.new('Solidify', 'SOLIDIFY')
_m.solidify_mode = 'NON_MANIFOLD'
_m.thickness = 1.0
_m.use_even_offset = True
_m = ob_stairs_floors.modifiers.new('Auto Smooth', 'NODES')
_m.node_group = ng_auto_smooth
_gi = [s.identifier for s in ng_auto_smooth.interface.items_tree if s.item_type == 'SOCKET' and s.in_out == 'INPUT']
_m[_gi[1]] = 0.5236  # Angle

# ---- collection membership
scene.collection.objects.link(ob_walls)
scene.collection.objects.link(ob_stairs_floors)

# ---- scene / render settings (as saved in the file)
scene.frame_start = 1; scene.frame_end = 240; scene.frame_set(0)
scene.render.engine = 'CYCLES'
scene.render.image_settings.color_depth = '16'
scene.render.image_settings.compression = 0
scene.render.dither_intensity = 0.0
scene.render.use_stamp_date = False
scene.render.use_stamp_camera = False
scene.render.use_stamp_scene = False
scene.render.use_stamp_filename = False
scene.cycles.samples = 32
scene.cycles.sampling_pattern = 'TABULATED_SOBOL'
scene.cycles.use_light_tree = False
scene.cycles.caustics_reflective = False
scene.cycles.caustics_refractive = False
scene.cycles.max_bounces = 4
scene.cycles.diffuse_bounces = 1
scene.cycles.glossy_bounces = 2
scene.cycles.transmission_bounces = 4
scene.cycles.volume_bounces = 2
scene.cycles.transparent_max_bounces = 4
scene.view_settings.view_transform = 'Filmic'
bpy.context.view_layer.update()

# ---- added for rendering (the .blend has no active camera and no usable light): camera, sun
cam_auto = bpy.data.cameras.new('AutoCamera')
cam_auto.lens = 50.0
cam_auto.sensor_width = 36.0
cam_auto.clip_end = 1000.0
ob_auto_camera = bpy.data.objects.new('AutoCamera', cam_auto)
scene.collection.objects.link(ob_auto_camera)
ob_auto_camera.location = (47.7814, -59.3377, 46.7251)
ob_auto_camera.rotation_euler = (1.09748, -7.21219e-08, 0.694738)
scene.camera = ob_auto_camera
light_auto_sun = bpy.data.lights.new('AutoSun', 'SUN')
light_auto_sun.energy = 3.0
light_auto_sun.angle = 0.0523599
ob_auto_sun = bpy.data.objects.new('AutoSun', light_auto_sun)
scene.collection.objects.link(ob_auto_sun)
ob_auto_sun.rotation_euler = (0.872665, 0.174533, 0.523599)
bpy.context.view_layer.update()
